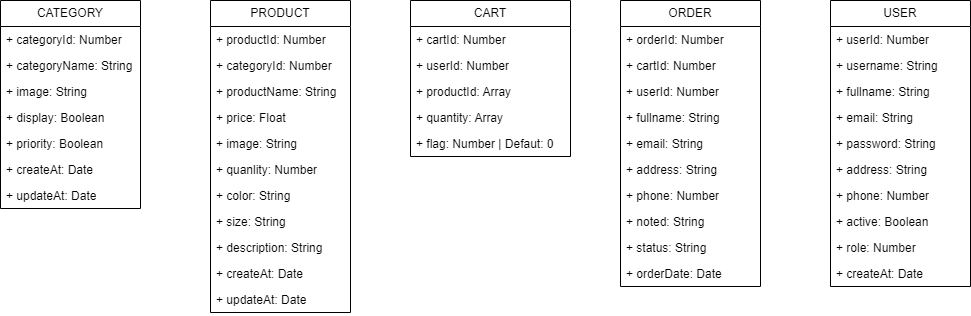

The diagram above was exported from draw.io. Its source (the exported page's mxGraphModel, read from the mxfile embedded in the PNG):
<mxGraphModel dx="1029" dy="609" grid="1" gridSize="10" guides="1" tooltips="1" connect="1" arrows="1" fold="1" page="1" pageScale="1" pageWidth="850" pageHeight="1100" math="0" shadow="0" extFonts="Permanent Marker^https://fonts.googleapis.com/css?family=Permanent+Marker">
  <root>
    <mxCell id="0" />
    <mxCell id="1" parent="0" />
    <mxCell id="GqMcneXEykyHWLu1o7Ro-28" value="USER" style="swimlane;fontStyle=0;childLayout=stackLayout;horizontal=1;startSize=26;fillColor=none;horizontalStack=0;resizeParent=1;resizeParentMax=0;resizeLast=0;collapsible=1;marginBottom=0;whiteSpace=wrap;html=1;" parent="1" vertex="1">
      <mxGeometry x="1600" y="40" width="140" height="286" as="geometry" />
    </mxCell>
    <mxCell id="GqMcneXEykyHWLu1o7Ro-29" value="+ userId: Number" style="text;strokeColor=none;fillColor=none;align=left;verticalAlign=top;spacingLeft=4;spacingRight=4;overflow=hidden;rotatable=0;points=[[0,0.5],[1,0.5]];portConstraint=eastwest;whiteSpace=wrap;html=1;" parent="GqMcneXEykyHWLu1o7Ro-28" vertex="1">
      <mxGeometry y="26" width="140" height="26" as="geometry" />
    </mxCell>
    <mxCell id="GqMcneXEykyHWLu1o7Ro-30" value="+ username: String" style="text;strokeColor=none;fillColor=none;align=left;verticalAlign=top;spacingLeft=4;spacingRight=4;overflow=hidden;rotatable=0;points=[[0,0.5],[1,0.5]];portConstraint=eastwest;whiteSpace=wrap;html=1;" parent="GqMcneXEykyHWLu1o7Ro-28" vertex="1">
      <mxGeometry y="52" width="140" height="26" as="geometry" />
    </mxCell>
    <mxCell id="GqMcneXEykyHWLu1o7Ro-31" value="+ fullname: String" style="text;strokeColor=none;fillColor=none;align=left;verticalAlign=top;spacingLeft=4;spacingRight=4;overflow=hidden;rotatable=0;points=[[0,0.5],[1,0.5]];portConstraint=eastwest;whiteSpace=wrap;html=1;" parent="GqMcneXEykyHWLu1o7Ro-28" vertex="1">
      <mxGeometry y="78" width="140" height="26" as="geometry" />
    </mxCell>
    <mxCell id="GqMcneXEykyHWLu1o7Ro-33" value="+ email: String" style="text;strokeColor=none;fillColor=none;align=left;verticalAlign=top;spacingLeft=4;spacingRight=4;overflow=hidden;rotatable=0;points=[[0,0.5],[1,0.5]];portConstraint=eastwest;whiteSpace=wrap;html=1;" parent="GqMcneXEykyHWLu1o7Ro-28" vertex="1">
      <mxGeometry y="104" width="140" height="26" as="geometry" />
    </mxCell>
    <mxCell id="GqMcneXEykyHWLu1o7Ro-34" value="+ password: String" style="text;strokeColor=none;fillColor=none;align=left;verticalAlign=top;spacingLeft=4;spacingRight=4;overflow=hidden;rotatable=0;points=[[0,0.5],[1,0.5]];portConstraint=eastwest;whiteSpace=wrap;html=1;" parent="GqMcneXEykyHWLu1o7Ro-28" vertex="1">
      <mxGeometry y="130" width="140" height="26" as="geometry" />
    </mxCell>
    <mxCell id="GqMcneXEykyHWLu1o7Ro-35" value="+ address: String" style="text;strokeColor=none;fillColor=none;align=left;verticalAlign=top;spacingLeft=4;spacingRight=4;overflow=hidden;rotatable=0;points=[[0,0.5],[1,0.5]];portConstraint=eastwest;whiteSpace=wrap;html=1;" parent="GqMcneXEykyHWLu1o7Ro-28" vertex="1">
      <mxGeometry y="156" width="140" height="26" as="geometry" />
    </mxCell>
    <mxCell id="GqMcneXEykyHWLu1o7Ro-36" value="+ phone: Number" style="text;strokeColor=none;fillColor=none;align=left;verticalAlign=top;spacingLeft=4;spacingRight=4;overflow=hidden;rotatable=0;points=[[0,0.5],[1,0.5]];portConstraint=eastwest;whiteSpace=wrap;html=1;" parent="GqMcneXEykyHWLu1o7Ro-28" vertex="1">
      <mxGeometry y="182" width="140" height="26" as="geometry" />
    </mxCell>
    <mxCell id="GqMcneXEykyHWLu1o7Ro-77" value="+ active: Boolean" style="text;strokeColor=none;fillColor=none;align=left;verticalAlign=top;spacingLeft=4;spacingRight=4;overflow=hidden;rotatable=0;points=[[0,0.5],[1,0.5]];portConstraint=eastwest;whiteSpace=wrap;html=1;" parent="GqMcneXEykyHWLu1o7Ro-28" vertex="1">
      <mxGeometry y="208" width="140" height="26" as="geometry" />
    </mxCell>
    <mxCell id="HDP-kkZz4C73ZgJvVSWX-18" value="+ role: Number" style="text;strokeColor=none;fillColor=none;align=left;verticalAlign=top;spacingLeft=4;spacingRight=4;overflow=hidden;rotatable=0;points=[[0,0.5],[1,0.5]];portConstraint=eastwest;whiteSpace=wrap;html=1;" parent="GqMcneXEykyHWLu1o7Ro-28" vertex="1">
      <mxGeometry y="234" width="140" height="26" as="geometry" />
    </mxCell>
    <mxCell id="HDP-kkZz4C73ZgJvVSWX-19" value="+ createAt: Date" style="text;strokeColor=none;fillColor=none;align=left;verticalAlign=top;spacingLeft=4;spacingRight=4;overflow=hidden;rotatable=0;points=[[0,0.5],[1,0.5]];portConstraint=eastwest;whiteSpace=wrap;html=1;" parent="GqMcneXEykyHWLu1o7Ro-28" vertex="1">
      <mxGeometry y="260" width="140" height="26" as="geometry" />
    </mxCell>
    <mxCell id="GqMcneXEykyHWLu1o7Ro-37" value="ORDER" style="swimlane;fontStyle=0;childLayout=stackLayout;horizontal=1;startSize=26;fillColor=none;horizontalStack=0;resizeParent=1;resizeParentMax=0;resizeLast=0;collapsible=1;marginBottom=0;whiteSpace=wrap;html=1;" parent="1" vertex="1">
      <mxGeometry x="1390" y="40" width="140" height="286" as="geometry" />
    </mxCell>
    <mxCell id="GqMcneXEykyHWLu1o7Ro-40" value="+ orderId: Number" style="text;strokeColor=none;fillColor=none;align=left;verticalAlign=top;spacingLeft=4;spacingRight=4;overflow=hidden;rotatable=0;points=[[0,0.5],[1,0.5]];portConstraint=eastwest;whiteSpace=wrap;html=1;" parent="GqMcneXEykyHWLu1o7Ro-37" vertex="1">
      <mxGeometry y="26" width="140" height="26" as="geometry" />
    </mxCell>
    <mxCell id="GqMcneXEykyHWLu1o7Ro-38" value="+ cartId: Number" style="text;strokeColor=none;fillColor=none;align=left;verticalAlign=top;spacingLeft=4;spacingRight=4;overflow=hidden;rotatable=0;points=[[0,0.5],[1,0.5]];portConstraint=eastwest;whiteSpace=wrap;html=1;" parent="GqMcneXEykyHWLu1o7Ro-37" vertex="1">
      <mxGeometry y="52" width="140" height="26" as="geometry" />
    </mxCell>
    <mxCell id="GqMcneXEykyHWLu1o7Ro-107" value="+ userId: Number" style="text;strokeColor=none;fillColor=none;align=left;verticalAlign=top;spacingLeft=4;spacingRight=4;overflow=hidden;rotatable=0;points=[[0,0.5],[1,0.5]];portConstraint=eastwest;whiteSpace=wrap;html=1;" parent="GqMcneXEykyHWLu1o7Ro-37" vertex="1">
      <mxGeometry y="78" width="140" height="26" as="geometry" />
    </mxCell>
    <mxCell id="GqMcneXEykyHWLu1o7Ro-42" value="+ fullname: String" style="text;strokeColor=none;fillColor=none;align=left;verticalAlign=top;spacingLeft=4;spacingRight=4;overflow=hidden;rotatable=0;points=[[0,0.5],[1,0.5]];portConstraint=eastwest;whiteSpace=wrap;html=1;" parent="GqMcneXEykyHWLu1o7Ro-37" vertex="1">
      <mxGeometry y="104" width="140" height="26" as="geometry" />
    </mxCell>
    <mxCell id="GqMcneXEykyHWLu1o7Ro-92" value="+ email: String" style="text;strokeColor=none;fillColor=none;align=left;verticalAlign=top;spacingLeft=4;spacingRight=4;overflow=hidden;rotatable=0;points=[[0,0.5],[1,0.5]];portConstraint=eastwest;whiteSpace=wrap;html=1;" parent="GqMcneXEykyHWLu1o7Ro-37" vertex="1">
      <mxGeometry y="130" width="140" height="26" as="geometry" />
    </mxCell>
    <mxCell id="GqMcneXEykyHWLu1o7Ro-39" value="+ address: String" style="text;strokeColor=none;fillColor=none;align=left;verticalAlign=top;spacingLeft=4;spacingRight=4;overflow=hidden;rotatable=0;points=[[0,0.5],[1,0.5]];portConstraint=eastwest;whiteSpace=wrap;html=1;" parent="GqMcneXEykyHWLu1o7Ro-37" vertex="1">
      <mxGeometry y="156" width="140" height="26" as="geometry" />
    </mxCell>
    <mxCell id="GqMcneXEykyHWLu1o7Ro-93" value="+ phone: Number" style="text;strokeColor=none;fillColor=none;align=left;verticalAlign=top;spacingLeft=4;spacingRight=4;overflow=hidden;rotatable=0;points=[[0,0.5],[1,0.5]];portConstraint=eastwest;whiteSpace=wrap;html=1;" parent="GqMcneXEykyHWLu1o7Ro-37" vertex="1">
      <mxGeometry y="182" width="140" height="26" as="geometry" />
    </mxCell>
    <mxCell id="GqMcneXEykyHWLu1o7Ro-95" value="+ noted: String" style="text;strokeColor=none;fillColor=none;align=left;verticalAlign=top;spacingLeft=4;spacingRight=4;overflow=hidden;rotatable=0;points=[[0,0.5],[1,0.5]];portConstraint=eastwest;whiteSpace=wrap;html=1;" parent="GqMcneXEykyHWLu1o7Ro-37" vertex="1">
      <mxGeometry y="208" width="140" height="26" as="geometry" />
    </mxCell>
    <mxCell id="GqMcneXEykyHWLu1o7Ro-94" value="+ status: String" style="text;strokeColor=none;fillColor=none;align=left;verticalAlign=top;spacingLeft=4;spacingRight=4;overflow=hidden;rotatable=0;points=[[0,0.5],[1,0.5]];portConstraint=eastwest;whiteSpace=wrap;html=1;" parent="GqMcneXEykyHWLu1o7Ro-37" vertex="1">
      <mxGeometry y="234" width="140" height="26" as="geometry" />
    </mxCell>
    <mxCell id="GqMcneXEykyHWLu1o7Ro-108" value="+ orderDate: Date" style="text;strokeColor=none;fillColor=none;align=left;verticalAlign=top;spacingLeft=4;spacingRight=4;overflow=hidden;rotatable=0;points=[[0,0.5],[1,0.5]];portConstraint=eastwest;whiteSpace=wrap;html=1;" parent="GqMcneXEykyHWLu1o7Ro-37" vertex="1">
      <mxGeometry y="260" width="140" height="26" as="geometry" />
    </mxCell>
    <mxCell id="GqMcneXEykyHWLu1o7Ro-46" value="PRODUCT" style="swimlane;fontStyle=0;childLayout=stackLayout;horizontal=1;startSize=26;fillColor=none;horizontalStack=0;resizeParent=1;resizeParentMax=0;resizeLast=0;collapsible=1;marginBottom=0;whiteSpace=wrap;html=1;" parent="1" vertex="1">
      <mxGeometry x="980" y="40" width="140" height="312" as="geometry" />
    </mxCell>
    <mxCell id="GqMcneXEykyHWLu1o7Ro-47" value="+ productId: Number" style="text;strokeColor=none;fillColor=none;align=left;verticalAlign=top;spacingLeft=4;spacingRight=4;overflow=hidden;rotatable=0;points=[[0,0.5],[1,0.5]];portConstraint=eastwest;whiteSpace=wrap;html=1;" parent="GqMcneXEykyHWLu1o7Ro-46" vertex="1">
      <mxGeometry y="26" width="140" height="26" as="geometry" />
    </mxCell>
    <mxCell id="GqMcneXEykyHWLu1o7Ro-48" value="+ categoryId: Number" style="text;strokeColor=none;fillColor=none;align=left;verticalAlign=top;spacingLeft=4;spacingRight=4;overflow=hidden;rotatable=0;points=[[0,0.5],[1,0.5]];portConstraint=eastwest;whiteSpace=wrap;html=1;" parent="GqMcneXEykyHWLu1o7Ro-46" vertex="1">
      <mxGeometry y="52" width="140" height="26" as="geometry" />
    </mxCell>
    <mxCell id="GqMcneXEykyHWLu1o7Ro-49" value="+ productName: String" style="text;strokeColor=none;fillColor=none;align=left;verticalAlign=top;spacingLeft=4;spacingRight=4;overflow=hidden;rotatable=0;points=[[0,0.5],[1,0.5]];portConstraint=eastwest;whiteSpace=wrap;html=1;" parent="GqMcneXEykyHWLu1o7Ro-46" vertex="1">
      <mxGeometry y="78" width="140" height="26" as="geometry" />
    </mxCell>
    <mxCell id="GqMcneXEykyHWLu1o7Ro-50" value="+ price: Float" style="text;strokeColor=none;fillColor=none;align=left;verticalAlign=top;spacingLeft=4;spacingRight=4;overflow=hidden;rotatable=0;points=[[0,0.5],[1,0.5]];portConstraint=eastwest;whiteSpace=wrap;html=1;" parent="GqMcneXEykyHWLu1o7Ro-46" vertex="1">
      <mxGeometry y="104" width="140" height="26" as="geometry" />
    </mxCell>
    <mxCell id="GqMcneXEykyHWLu1o7Ro-51" value="+ image: String" style="text;strokeColor=none;fillColor=none;align=left;verticalAlign=top;spacingLeft=4;spacingRight=4;overflow=hidden;rotatable=0;points=[[0,0.5],[1,0.5]];portConstraint=eastwest;whiteSpace=wrap;html=1;" parent="GqMcneXEykyHWLu1o7Ro-46" vertex="1">
      <mxGeometry y="130" width="140" height="26" as="geometry" />
    </mxCell>
    <mxCell id="GqMcneXEykyHWLu1o7Ro-52" value="+ quanlity: Number" style="text;strokeColor=none;fillColor=none;align=left;verticalAlign=top;spacingLeft=4;spacingRight=4;overflow=hidden;rotatable=0;points=[[0,0.5],[1,0.5]];portConstraint=eastwest;whiteSpace=wrap;html=1;" parent="GqMcneXEykyHWLu1o7Ro-46" vertex="1">
      <mxGeometry y="156" width="140" height="26" as="geometry" />
    </mxCell>
    <mxCell id="GqMcneXEykyHWLu1o7Ro-53" value="+ color: String" style="text;strokeColor=none;fillColor=none;align=left;verticalAlign=top;spacingLeft=4;spacingRight=4;overflow=hidden;rotatable=0;points=[[0,0.5],[1,0.5]];portConstraint=eastwest;whiteSpace=wrap;html=1;" parent="GqMcneXEykyHWLu1o7Ro-46" vertex="1">
      <mxGeometry y="182" width="140" height="26" as="geometry" />
    </mxCell>
    <mxCell id="GqMcneXEykyHWLu1o7Ro-55" value="+ size: String" style="text;strokeColor=none;fillColor=none;align=left;verticalAlign=top;spacingLeft=4;spacingRight=4;overflow=hidden;rotatable=0;points=[[0,0.5],[1,0.5]];portConstraint=eastwest;whiteSpace=wrap;html=1;" parent="GqMcneXEykyHWLu1o7Ro-46" vertex="1">
      <mxGeometry y="208" width="140" height="26" as="geometry" />
    </mxCell>
    <mxCell id="GqMcneXEykyHWLu1o7Ro-54" value="+ description: String" style="text;strokeColor=none;fillColor=none;align=left;verticalAlign=top;spacingLeft=4;spacingRight=4;overflow=hidden;rotatable=0;points=[[0,0.5],[1,0.5]];portConstraint=eastwest;whiteSpace=wrap;html=1;" parent="GqMcneXEykyHWLu1o7Ro-46" vertex="1">
      <mxGeometry y="234" width="140" height="26" as="geometry" />
    </mxCell>
    <mxCell id="GqMcneXEykyHWLu1o7Ro-76" value="+ createAt: Date" style="text;strokeColor=none;fillColor=none;align=left;verticalAlign=top;spacingLeft=4;spacingRight=4;overflow=hidden;rotatable=0;points=[[0,0.5],[1,0.5]];portConstraint=eastwest;whiteSpace=wrap;html=1;" parent="GqMcneXEykyHWLu1o7Ro-46" vertex="1">
      <mxGeometry y="260" width="140" height="26" as="geometry" />
    </mxCell>
    <mxCell id="GqMcneXEykyHWLu1o7Ro-56" value="+ updateAt: Date" style="text;strokeColor=none;fillColor=none;align=left;verticalAlign=top;spacingLeft=4;spacingRight=4;overflow=hidden;rotatable=0;points=[[0,0.5],[1,0.5]];portConstraint=eastwest;whiteSpace=wrap;html=1;" parent="GqMcneXEykyHWLu1o7Ro-46" vertex="1">
      <mxGeometry y="286" width="140" height="26" as="geometry" />
    </mxCell>
    <mxCell id="GqMcneXEykyHWLu1o7Ro-69" value="CATEGORY" style="swimlane;fontStyle=0;childLayout=stackLayout;horizontal=1;startSize=26;fillColor=none;horizontalStack=0;resizeParent=1;resizeParentMax=0;resizeLast=0;collapsible=1;marginBottom=0;whiteSpace=wrap;html=1;" parent="1" vertex="1">
      <mxGeometry x="770" y="40" width="140" height="208" as="geometry" />
    </mxCell>
    <mxCell id="GqMcneXEykyHWLu1o7Ro-70" value="+ categoryId: Number" style="text;strokeColor=none;fillColor=none;align=left;verticalAlign=top;spacingLeft=4;spacingRight=4;overflow=hidden;rotatable=0;points=[[0,0.5],[1,0.5]];portConstraint=eastwest;whiteSpace=wrap;html=1;" parent="GqMcneXEykyHWLu1o7Ro-69" vertex="1">
      <mxGeometry y="26" width="140" height="26" as="geometry" />
    </mxCell>
    <mxCell id="GqMcneXEykyHWLu1o7Ro-71" value="+ categoryName: String" style="text;strokeColor=none;fillColor=none;align=left;verticalAlign=top;spacingLeft=4;spacingRight=4;overflow=hidden;rotatable=0;points=[[0,0.5],[1,0.5]];portConstraint=eastwest;whiteSpace=wrap;html=1;" parent="GqMcneXEykyHWLu1o7Ro-69" vertex="1">
      <mxGeometry y="52" width="140" height="26" as="geometry" />
    </mxCell>
    <mxCell id="GqMcneXEykyHWLu1o7Ro-72" value="+ image: String" style="text;strokeColor=none;fillColor=none;align=left;verticalAlign=top;spacingLeft=4;spacingRight=4;overflow=hidden;rotatable=0;points=[[0,0.5],[1,0.5]];portConstraint=eastwest;whiteSpace=wrap;html=1;" parent="GqMcneXEykyHWLu1o7Ro-69" vertex="1">
      <mxGeometry y="78" width="140" height="26" as="geometry" />
    </mxCell>
    <mxCell id="GqMcneXEykyHWLu1o7Ro-73" value="+ display: Boolean" style="text;strokeColor=none;fillColor=none;align=left;verticalAlign=top;spacingLeft=4;spacingRight=4;overflow=hidden;rotatable=0;points=[[0,0.5],[1,0.5]];portConstraint=eastwest;whiteSpace=wrap;html=1;" parent="GqMcneXEykyHWLu1o7Ro-69" vertex="1">
      <mxGeometry y="104" width="140" height="26" as="geometry" />
    </mxCell>
    <mxCell id="GqMcneXEykyHWLu1o7Ro-74" value="+&amp;nbsp;priority: Boolean" style="text;strokeColor=none;fillColor=none;align=left;verticalAlign=top;spacingLeft=4;spacingRight=4;overflow=hidden;rotatable=0;points=[[0,0.5],[1,0.5]];portConstraint=eastwest;whiteSpace=wrap;html=1;" parent="GqMcneXEykyHWLu1o7Ro-69" vertex="1">
      <mxGeometry y="130" width="140" height="26" as="geometry" />
    </mxCell>
    <mxCell id="HDP-kkZz4C73ZgJvVSWX-21" value="+ createAt: Date" style="text;strokeColor=none;fillColor=none;align=left;verticalAlign=top;spacingLeft=4;spacingRight=4;overflow=hidden;rotatable=0;points=[[0,0.5],[1,0.5]];portConstraint=eastwest;whiteSpace=wrap;html=1;" parent="GqMcneXEykyHWLu1o7Ro-69" vertex="1">
      <mxGeometry y="156" width="140" height="26" as="geometry" />
    </mxCell>
    <mxCell id="HDP-kkZz4C73ZgJvVSWX-22" value="+ updateAt: Date" style="text;strokeColor=none;fillColor=none;align=left;verticalAlign=top;spacingLeft=4;spacingRight=4;overflow=hidden;rotatable=0;points=[[0,0.5],[1,0.5]];portConstraint=eastwest;whiteSpace=wrap;html=1;" parent="GqMcneXEykyHWLu1o7Ro-69" vertex="1">
      <mxGeometry y="182" width="140" height="26" as="geometry" />
    </mxCell>
    <mxCell id="GqMcneXEykyHWLu1o7Ro-87" value="CART" style="swimlane;fontStyle=0;childLayout=stackLayout;horizontal=1;startSize=26;fillColor=none;horizontalStack=0;resizeParent=1;resizeParentMax=0;resizeLast=0;collapsible=1;marginBottom=0;whiteSpace=wrap;html=1;" parent="1" vertex="1">
      <mxGeometry x="1180" y="40" width="160" height="156" as="geometry" />
    </mxCell>
    <mxCell id="GqMcneXEykyHWLu1o7Ro-88" value="+ cartId: Number" style="text;strokeColor=none;fillColor=none;align=left;verticalAlign=top;spacingLeft=4;spacingRight=4;overflow=hidden;rotatable=0;points=[[0,0.5],[1,0.5]];portConstraint=eastwest;whiteSpace=wrap;html=1;" parent="GqMcneXEykyHWLu1o7Ro-87" vertex="1">
      <mxGeometry y="26" width="160" height="26" as="geometry" />
    </mxCell>
    <mxCell id="GqMcneXEykyHWLu1o7Ro-90" value="+ userId: Number" style="text;strokeColor=none;fillColor=none;align=left;verticalAlign=top;spacingLeft=4;spacingRight=4;overflow=hidden;rotatable=0;points=[[0,0.5],[1,0.5]];portConstraint=eastwest;whiteSpace=wrap;html=1;" parent="GqMcneXEykyHWLu1o7Ro-87" vertex="1">
      <mxGeometry y="52" width="160" height="26" as="geometry" />
    </mxCell>
    <mxCell id="GqMcneXEykyHWLu1o7Ro-89" value="+ productId: Array" style="text;strokeColor=none;fillColor=none;align=left;verticalAlign=top;spacingLeft=4;spacingRight=4;overflow=hidden;rotatable=0;points=[[0,0.5],[1,0.5]];portConstraint=eastwest;whiteSpace=wrap;html=1;" parent="GqMcneXEykyHWLu1o7Ro-87" vertex="1">
      <mxGeometry y="78" width="160" height="26" as="geometry" />
    </mxCell>
    <mxCell id="GqMcneXEykyHWLu1o7Ro-101" value="+ quantity: Array" style="text;strokeColor=none;fillColor=none;align=left;verticalAlign=top;spacingLeft=4;spacingRight=4;overflow=hidden;rotatable=0;points=[[0,0.5],[1,0.5]];portConstraint=eastwest;whiteSpace=wrap;html=1;" parent="GqMcneXEykyHWLu1o7Ro-87" vertex="1">
      <mxGeometry y="104" width="160" height="26" as="geometry" />
    </mxCell>
    <mxCell id="Q8_oSjjJDquKpa1d0g6r-1" value="+ flag: Number | Defaut: 0" style="text;strokeColor=none;fillColor=none;align=left;verticalAlign=top;spacingLeft=4;spacingRight=4;overflow=hidden;rotatable=0;points=[[0,0.5],[1,0.5]];portConstraint=eastwest;whiteSpace=wrap;html=1;" parent="GqMcneXEykyHWLu1o7Ro-87" vertex="1">
      <mxGeometry y="130" width="160" height="26" as="geometry" />
    </mxCell>
  </root>
</mxGraphModel>